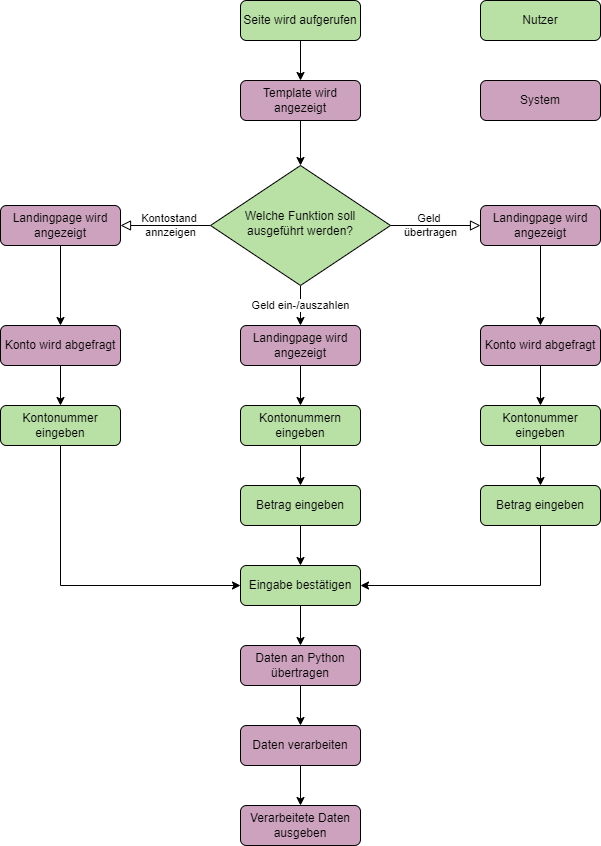

The diagram above was exported from draw.io. Its source (the exported page's mxGraphModel, read from the mxfile embedded in the PNG):
<mxGraphModel dx="1597" dy="531" grid="1" gridSize="10" guides="1" tooltips="1" connect="1" arrows="1" fold="1" page="1" pageScale="1" pageWidth="827" pageHeight="1169" math="0" shadow="0">
  <root>
    <mxCell id="WIyWlLk6GJQsqaUBKTNV-0" />
    <mxCell id="WIyWlLk6GJQsqaUBKTNV-1" parent="WIyWlLk6GJQsqaUBKTNV-0" />
    <mxCell id="yzgOsc60F-_7OSheKx2H-13" value="" style="edgeStyle=orthogonalEdgeStyle;rounded=0;orthogonalLoop=1;jettySize=auto;html=1;" edge="1" parent="WIyWlLk6GJQsqaUBKTNV-1" source="WIyWlLk6GJQsqaUBKTNV-3" target="yzgOsc60F-_7OSheKx2H-0">
      <mxGeometry relative="1" as="geometry" />
    </mxCell>
    <mxCell id="WIyWlLk6GJQsqaUBKTNV-3" value="Seite wird aufgerufen" style="rounded=1;whiteSpace=wrap;html=1;fontSize=12;glass=0;strokeWidth=1;shadow=0;fillColor=#B9E0A5;" parent="WIyWlLk6GJQsqaUBKTNV-1" vertex="1">
      <mxGeometry x="354" y="160" width="120" height="40" as="geometry" />
    </mxCell>
    <mxCell id="yzgOsc60F-_7OSheKx2H-10" value="" style="edgeStyle=orthogonalEdgeStyle;rounded=0;orthogonalLoop=1;jettySize=auto;html=1;" edge="1" parent="WIyWlLk6GJQsqaUBKTNV-1" source="WIyWlLk6GJQsqaUBKTNV-7" target="yzgOsc60F-_7OSheKx2H-7">
      <mxGeometry relative="1" as="geometry" />
    </mxCell>
    <mxCell id="WIyWlLk6GJQsqaUBKTNV-7" value="Landingpage wird angezeigt" style="rounded=1;whiteSpace=wrap;html=1;fontSize=12;glass=0;strokeWidth=1;shadow=0;fillColor=#CDA2BE;" parent="WIyWlLk6GJQsqaUBKTNV-1" vertex="1">
      <mxGeometry x="354" y="485" width="120" height="40" as="geometry" />
    </mxCell>
    <mxCell id="WIyWlLk6GJQsqaUBKTNV-8" value="Kontostand &lt;br&gt;annzeigen" style="rounded=0;html=1;jettySize=auto;orthogonalLoop=1;fontSize=11;endArrow=block;endFill=0;endSize=8;strokeWidth=1;shadow=0;labelBackgroundColor=none;edgeStyle=orthogonalEdgeStyle;" parent="WIyWlLk6GJQsqaUBKTNV-1" source="WIyWlLk6GJQsqaUBKTNV-10" target="WIyWlLk6GJQsqaUBKTNV-11" edge="1">
      <mxGeometry x="-0.1111" relative="1" as="geometry">
        <mxPoint as="offset" />
      </mxGeometry>
    </mxCell>
    <mxCell id="WIyWlLk6GJQsqaUBKTNV-9" value="Geld&amp;nbsp;&lt;br&gt;übertragen" style="edgeStyle=orthogonalEdgeStyle;rounded=0;html=1;jettySize=auto;orthogonalLoop=1;fontSize=11;endArrow=block;endFill=0;endSize=8;strokeWidth=1;shadow=0;labelBackgroundColor=none;" parent="WIyWlLk6GJQsqaUBKTNV-1" source="WIyWlLk6GJQsqaUBKTNV-10" target="WIyWlLk6GJQsqaUBKTNV-12" edge="1">
      <mxGeometry x="-0.1111" relative="1" as="geometry">
        <mxPoint as="offset" />
      </mxGeometry>
    </mxCell>
    <mxCell id="yzgOsc60F-_7OSheKx2H-1" value="Geld ein-/auszahlen" style="edgeStyle=orthogonalEdgeStyle;rounded=0;orthogonalLoop=1;jettySize=auto;html=1;" edge="1" parent="WIyWlLk6GJQsqaUBKTNV-1" source="WIyWlLk6GJQsqaUBKTNV-10" target="WIyWlLk6GJQsqaUBKTNV-7">
      <mxGeometry relative="1" as="geometry" />
    </mxCell>
    <mxCell id="WIyWlLk6GJQsqaUBKTNV-10" value="Welche Funktion soll ausgeführt werden?" style="rhombus;whiteSpace=wrap;html=1;shadow=0;fontFamily=Helvetica;fontSize=12;align=center;strokeWidth=1;spacing=6;spacingTop=-4;fillColor=#B9E0A5;" parent="WIyWlLk6GJQsqaUBKTNV-1" vertex="1">
      <mxGeometry x="324" y="325" width="180" height="120" as="geometry" />
    </mxCell>
    <mxCell id="yzgOsc60F-_7OSheKx2H-4" value="" style="edgeStyle=orthogonalEdgeStyle;rounded=0;orthogonalLoop=1;jettySize=auto;html=1;" edge="1" parent="WIyWlLk6GJQsqaUBKTNV-1" source="WIyWlLk6GJQsqaUBKTNV-11" target="yzgOsc60F-_7OSheKx2H-3">
      <mxGeometry relative="1" as="geometry" />
    </mxCell>
    <mxCell id="WIyWlLk6GJQsqaUBKTNV-11" value="Landingpage wird angezeigt" style="rounded=1;whiteSpace=wrap;html=1;fontSize=12;glass=0;strokeWidth=1;shadow=0;fillColor=#CDA2BE;" parent="WIyWlLk6GJQsqaUBKTNV-1" vertex="1">
      <mxGeometry x="114" y="365" width="120" height="40" as="geometry" />
    </mxCell>
    <mxCell id="yzgOsc60F-_7OSheKx2H-12" value="" style="edgeStyle=orthogonalEdgeStyle;rounded=0;orthogonalLoop=1;jettySize=auto;html=1;" edge="1" parent="WIyWlLk6GJQsqaUBKTNV-1" source="WIyWlLk6GJQsqaUBKTNV-12" target="yzgOsc60F-_7OSheKx2H-5">
      <mxGeometry relative="1" as="geometry" />
    </mxCell>
    <mxCell id="WIyWlLk6GJQsqaUBKTNV-12" value="Landingpage wird angezeigt" style="rounded=1;whiteSpace=wrap;html=1;fontSize=12;glass=0;strokeWidth=1;shadow=0;fillColor=#CDA2BE;" parent="WIyWlLk6GJQsqaUBKTNV-1" vertex="1">
      <mxGeometry x="594" y="365" width="120" height="40" as="geometry" />
    </mxCell>
    <mxCell id="yzgOsc60F-_7OSheKx2H-2" value="" style="edgeStyle=orthogonalEdgeStyle;rounded=0;orthogonalLoop=1;jettySize=auto;html=1;" edge="1" parent="WIyWlLk6GJQsqaUBKTNV-1" source="yzgOsc60F-_7OSheKx2H-0" target="WIyWlLk6GJQsqaUBKTNV-10">
      <mxGeometry relative="1" as="geometry" />
    </mxCell>
    <mxCell id="yzgOsc60F-_7OSheKx2H-0" value="Template wird angezeigt" style="rounded=1;whiteSpace=wrap;html=1;fontSize=12;glass=0;strokeWidth=1;shadow=0;fillColor=#CDA2BE;" vertex="1" parent="WIyWlLk6GJQsqaUBKTNV-1">
      <mxGeometry x="354" y="240" width="120" height="40" as="geometry" />
    </mxCell>
    <mxCell id="yzgOsc60F-_7OSheKx2H-9" value="" style="edgeStyle=orthogonalEdgeStyle;rounded=0;orthogonalLoop=1;jettySize=auto;html=1;" edge="1" parent="WIyWlLk6GJQsqaUBKTNV-1" source="yzgOsc60F-_7OSheKx2H-3" target="yzgOsc60F-_7OSheKx2H-8">
      <mxGeometry relative="1" as="geometry" />
    </mxCell>
    <mxCell id="yzgOsc60F-_7OSheKx2H-3" value="Konto wird abgefragt" style="rounded=1;whiteSpace=wrap;html=1;fontSize=12;glass=0;strokeWidth=1;shadow=0;fillColor=#CDA2BE;" vertex="1" parent="WIyWlLk6GJQsqaUBKTNV-1">
      <mxGeometry x="114" y="485" width="120" height="40" as="geometry" />
    </mxCell>
    <mxCell id="yzgOsc60F-_7OSheKx2H-11" value="" style="edgeStyle=orthogonalEdgeStyle;rounded=0;orthogonalLoop=1;jettySize=auto;html=1;" edge="1" parent="WIyWlLk6GJQsqaUBKTNV-1" source="yzgOsc60F-_7OSheKx2H-5" target="yzgOsc60F-_7OSheKx2H-6">
      <mxGeometry relative="1" as="geometry" />
    </mxCell>
    <mxCell id="yzgOsc60F-_7OSheKx2H-5" value="Konto wird abgefragt" style="rounded=1;whiteSpace=wrap;html=1;fontSize=12;glass=0;strokeWidth=1;shadow=0;fillColor=#CDA2BE;" vertex="1" parent="WIyWlLk6GJQsqaUBKTNV-1">
      <mxGeometry x="594" y="485" width="120" height="40" as="geometry" />
    </mxCell>
    <mxCell id="yzgOsc60F-_7OSheKx2H-17" value="" style="edgeStyle=orthogonalEdgeStyle;rounded=0;orthogonalLoop=1;jettySize=auto;html=1;" edge="1" parent="WIyWlLk6GJQsqaUBKTNV-1" source="yzgOsc60F-_7OSheKx2H-6" target="yzgOsc60F-_7OSheKx2H-15">
      <mxGeometry relative="1" as="geometry" />
    </mxCell>
    <mxCell id="yzgOsc60F-_7OSheKx2H-6" value="Kontonummer eingeben" style="rounded=1;whiteSpace=wrap;html=1;fontSize=12;glass=0;strokeWidth=1;shadow=0;fillColor=#B9E0A5;" vertex="1" parent="WIyWlLk6GJQsqaUBKTNV-1">
      <mxGeometry x="594" y="565" width="120" height="40" as="geometry" />
    </mxCell>
    <mxCell id="yzgOsc60F-_7OSheKx2H-16" value="" style="edgeStyle=orthogonalEdgeStyle;rounded=0;orthogonalLoop=1;jettySize=auto;html=1;" edge="1" parent="WIyWlLk6GJQsqaUBKTNV-1" source="yzgOsc60F-_7OSheKx2H-7" target="yzgOsc60F-_7OSheKx2H-14">
      <mxGeometry relative="1" as="geometry" />
    </mxCell>
    <mxCell id="yzgOsc60F-_7OSheKx2H-7" value="Kontonummern eingeben" style="rounded=1;whiteSpace=wrap;html=1;fontSize=12;glass=0;strokeWidth=1;shadow=0;fillColor=#B9E0A5;" vertex="1" parent="WIyWlLk6GJQsqaUBKTNV-1">
      <mxGeometry x="354" y="565" width="120" height="40" as="geometry" />
    </mxCell>
    <mxCell id="yzgOsc60F-_7OSheKx2H-21" value="" style="edgeStyle=orthogonalEdgeStyle;rounded=0;orthogonalLoop=1;jettySize=auto;html=1;entryX=0;entryY=0.5;entryDx=0;entryDy=0;exitX=0.5;exitY=1;exitDx=0;exitDy=0;" edge="1" parent="WIyWlLk6GJQsqaUBKTNV-1" source="yzgOsc60F-_7OSheKx2H-8" target="yzgOsc60F-_7OSheKx2H-18">
      <mxGeometry relative="1" as="geometry">
        <mxPoint x="174" y="725" as="targetPoint" />
      </mxGeometry>
    </mxCell>
    <mxCell id="yzgOsc60F-_7OSheKx2H-8" value="Kontonummer eingeben" style="rounded=1;whiteSpace=wrap;html=1;fontSize=12;glass=0;strokeWidth=1;shadow=0;fillColor=#B9E0A5;" vertex="1" parent="WIyWlLk6GJQsqaUBKTNV-1">
      <mxGeometry x="114" y="565" width="120" height="40" as="geometry" />
    </mxCell>
    <mxCell id="yzgOsc60F-_7OSheKx2H-22" value="" style="edgeStyle=orthogonalEdgeStyle;rounded=0;orthogonalLoop=1;jettySize=auto;html=1;" edge="1" parent="WIyWlLk6GJQsqaUBKTNV-1" source="yzgOsc60F-_7OSheKx2H-14" target="yzgOsc60F-_7OSheKx2H-18">
      <mxGeometry relative="1" as="geometry" />
    </mxCell>
    <mxCell id="yzgOsc60F-_7OSheKx2H-14" value="Betrag eingeben" style="rounded=1;whiteSpace=wrap;html=1;fontSize=12;glass=0;strokeWidth=1;shadow=0;fillColor=#B9E0A5;" vertex="1" parent="WIyWlLk6GJQsqaUBKTNV-1">
      <mxGeometry x="354" y="645" width="120" height="40" as="geometry" />
    </mxCell>
    <mxCell id="yzgOsc60F-_7OSheKx2H-23" value="" style="edgeStyle=orthogonalEdgeStyle;rounded=0;orthogonalLoop=1;jettySize=auto;html=1;entryX=1;entryY=0.5;entryDx=0;entryDy=0;" edge="1" parent="WIyWlLk6GJQsqaUBKTNV-1" source="yzgOsc60F-_7OSheKx2H-15" target="yzgOsc60F-_7OSheKx2H-18">
      <mxGeometry relative="1" as="geometry">
        <mxPoint x="654" y="725" as="targetPoint" />
        <Array as="points">
          <mxPoint x="654" y="745" />
        </Array>
      </mxGeometry>
    </mxCell>
    <mxCell id="yzgOsc60F-_7OSheKx2H-15" value="Betrag eingeben" style="rounded=1;whiteSpace=wrap;html=1;fontSize=12;glass=0;strokeWidth=1;shadow=0;fillColor=#B9E0A5;" vertex="1" parent="WIyWlLk6GJQsqaUBKTNV-1">
      <mxGeometry x="594" y="645" width="120" height="40" as="geometry" />
    </mxCell>
    <mxCell id="yzgOsc60F-_7OSheKx2H-28" value="" style="edgeStyle=orthogonalEdgeStyle;rounded=0;orthogonalLoop=1;jettySize=auto;html=1;" edge="1" parent="WIyWlLk6GJQsqaUBKTNV-1" source="yzgOsc60F-_7OSheKx2H-18" target="yzgOsc60F-_7OSheKx2H-25">
      <mxGeometry relative="1" as="geometry" />
    </mxCell>
    <mxCell id="yzgOsc60F-_7OSheKx2H-18" value="Eingabe bestätigen" style="rounded=1;whiteSpace=wrap;html=1;fontSize=12;glass=0;strokeWidth=1;shadow=0;fillColor=#B9E0A5;" vertex="1" parent="WIyWlLk6GJQsqaUBKTNV-1">
      <mxGeometry x="354" y="725" width="120" height="40" as="geometry" />
    </mxCell>
    <mxCell id="yzgOsc60F-_7OSheKx2H-29" value="" style="edgeStyle=orthogonalEdgeStyle;rounded=0;orthogonalLoop=1;jettySize=auto;html=1;" edge="1" parent="WIyWlLk6GJQsqaUBKTNV-1" source="yzgOsc60F-_7OSheKx2H-25" target="yzgOsc60F-_7OSheKx2H-26">
      <mxGeometry relative="1" as="geometry" />
    </mxCell>
    <mxCell id="yzgOsc60F-_7OSheKx2H-25" value="Daten an Python übertragen" style="rounded=1;whiteSpace=wrap;html=1;fontSize=12;glass=0;strokeWidth=1;shadow=0;fillColor=#CDA2BE;" vertex="1" parent="WIyWlLk6GJQsqaUBKTNV-1">
      <mxGeometry x="354" y="805" width="120" height="40" as="geometry" />
    </mxCell>
    <mxCell id="yzgOsc60F-_7OSheKx2H-30" value="" style="edgeStyle=orthogonalEdgeStyle;rounded=0;orthogonalLoop=1;jettySize=auto;html=1;" edge="1" parent="WIyWlLk6GJQsqaUBKTNV-1" source="yzgOsc60F-_7OSheKx2H-26" target="yzgOsc60F-_7OSheKx2H-27">
      <mxGeometry relative="1" as="geometry" />
    </mxCell>
    <mxCell id="yzgOsc60F-_7OSheKx2H-26" value="Daten verarbeiten" style="rounded=1;whiteSpace=wrap;html=1;fontSize=12;glass=0;strokeWidth=1;shadow=0;fillColor=#CDA2BE;" vertex="1" parent="WIyWlLk6GJQsqaUBKTNV-1">
      <mxGeometry x="354" y="885" width="120" height="40" as="geometry" />
    </mxCell>
    <mxCell id="yzgOsc60F-_7OSheKx2H-27" value="Verarbeitete Daten ausgeben" style="rounded=1;whiteSpace=wrap;html=1;fontSize=12;glass=0;strokeWidth=1;shadow=0;fillColor=#CDA2BE;" vertex="1" parent="WIyWlLk6GJQsqaUBKTNV-1">
      <mxGeometry x="354" y="965" width="120" height="40" as="geometry" />
    </mxCell>
    <mxCell id="yzgOsc60F-_7OSheKx2H-31" value="Nutzer" style="rounded=1;whiteSpace=wrap;html=1;fontSize=12;glass=0;strokeWidth=1;shadow=0;fillColor=#B9E0A5;" vertex="1" parent="WIyWlLk6GJQsqaUBKTNV-1">
      <mxGeometry x="594" y="160" width="120" height="40" as="geometry" />
    </mxCell>
    <mxCell id="yzgOsc60F-_7OSheKx2H-32" value="System" style="rounded=1;whiteSpace=wrap;html=1;fontSize=12;glass=0;strokeWidth=1;shadow=0;fillColor=#CDA2BE;" vertex="1" parent="WIyWlLk6GJQsqaUBKTNV-1">
      <mxGeometry x="594" y="240" width="120" height="40" as="geometry" />
    </mxCell>
  </root>
</mxGraphModel>